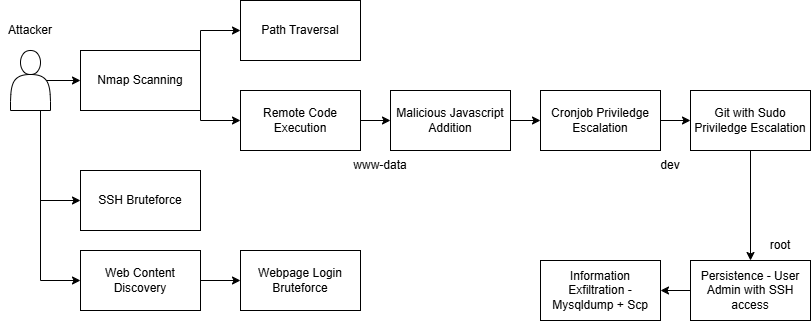

The diagram above was exported from draw.io. Its source (the exported page's mxGraphModel, read from the mxfile embedded in the PNG):
<mxGraphModel dx="1434" dy="780" grid="1" gridSize="10" guides="1" tooltips="1" connect="1" arrows="1" fold="1" page="1" pageScale="1" pageWidth="850" pageHeight="1100" math="0" shadow="0">
  <root>
    <mxCell id="0" />
    <mxCell id="1" parent="0" />
    <mxCell id="btRrJljVZT_5TYTsnI-o-22" style="edgeStyle=orthogonalEdgeStyle;rounded=0;orthogonalLoop=1;jettySize=auto;html=1;exitX=0.75;exitY=1;exitDx=0;exitDy=0;entryX=0;entryY=0.5;entryDx=0;entryDy=0;" edge="1" parent="1" source="btRrJljVZT_5TYTsnI-o-1" target="btRrJljVZT_5TYTsnI-o-4">
      <mxGeometry relative="1" as="geometry" />
    </mxCell>
    <mxCell id="btRrJljVZT_5TYTsnI-o-28" style="edgeStyle=orthogonalEdgeStyle;rounded=0;orthogonalLoop=1;jettySize=auto;html=1;exitX=0.75;exitY=1;exitDx=0;exitDy=0;entryX=0;entryY=0.5;entryDx=0;entryDy=0;" edge="1" parent="1" source="btRrJljVZT_5TYTsnI-o-1" target="btRrJljVZT_5TYTsnI-o-3">
      <mxGeometry relative="1" as="geometry" />
    </mxCell>
    <mxCell id="btRrJljVZT_5TYTsnI-o-1" value="" style="shape=actor;whiteSpace=wrap;html=1;" vertex="1" parent="1">
      <mxGeometry x="10" y="200" width="40" height="60" as="geometry" />
    </mxCell>
    <mxCell id="btRrJljVZT_5TYTsnI-o-14" style="edgeStyle=orthogonalEdgeStyle;rounded=0;orthogonalLoop=1;jettySize=auto;html=1;exitX=1;exitY=0;exitDx=0;exitDy=0;" edge="1" parent="1" source="btRrJljVZT_5TYTsnI-o-2" target="btRrJljVZT_5TYTsnI-o-6">
      <mxGeometry relative="1" as="geometry" />
    </mxCell>
    <mxCell id="btRrJljVZT_5TYTsnI-o-15" style="edgeStyle=orthogonalEdgeStyle;rounded=0;orthogonalLoop=1;jettySize=auto;html=1;exitX=1;exitY=1;exitDx=0;exitDy=0;entryX=0;entryY=0.5;entryDx=0;entryDy=0;" edge="1" parent="1" source="btRrJljVZT_5TYTsnI-o-2" target="btRrJljVZT_5TYTsnI-o-7">
      <mxGeometry relative="1" as="geometry">
        <Array as="points">
          <mxPoint x="200" y="270" />
        </Array>
      </mxGeometry>
    </mxCell>
    <mxCell id="btRrJljVZT_5TYTsnI-o-2" value="Nmap Scanning" style="rounded=0;whiteSpace=wrap;html=1;" vertex="1" parent="1">
      <mxGeometry x="80" y="200" width="120" height="60" as="geometry" />
    </mxCell>
    <mxCell id="btRrJljVZT_5TYTsnI-o-3" value="SSH Bruteforce" style="rounded=0;whiteSpace=wrap;html=1;" vertex="1" parent="1">
      <mxGeometry x="80" y="320" width="120" height="60" as="geometry" />
    </mxCell>
    <mxCell id="btRrJljVZT_5TYTsnI-o-30" style="edgeStyle=orthogonalEdgeStyle;rounded=0;orthogonalLoop=1;jettySize=auto;html=1;entryX=0;entryY=0.5;entryDx=0;entryDy=0;" edge="1" parent="1" source="btRrJljVZT_5TYTsnI-o-4" target="btRrJljVZT_5TYTsnI-o-26">
      <mxGeometry relative="1" as="geometry" />
    </mxCell>
    <mxCell id="btRrJljVZT_5TYTsnI-o-4" value="Web Content Discovery" style="rounded=0;whiteSpace=wrap;html=1;" vertex="1" parent="1">
      <mxGeometry x="80" y="400" width="120" height="60" as="geometry" />
    </mxCell>
    <mxCell id="btRrJljVZT_5TYTsnI-o-6" value="Path Traversal" style="rounded=0;whiteSpace=wrap;html=1;" vertex="1" parent="1">
      <mxGeometry x="240" y="150" width="120" height="60" as="geometry" />
    </mxCell>
    <mxCell id="btRrJljVZT_5TYTsnI-o-16" style="edgeStyle=orthogonalEdgeStyle;rounded=0;orthogonalLoop=1;jettySize=auto;html=1;entryX=0;entryY=0.5;entryDx=0;entryDy=0;" edge="1" parent="1" source="btRrJljVZT_5TYTsnI-o-7" target="btRrJljVZT_5TYTsnI-o-8">
      <mxGeometry relative="1" as="geometry" />
    </mxCell>
    <mxCell id="btRrJljVZT_5TYTsnI-o-7" value="Remote Code Execution" style="rounded=0;whiteSpace=wrap;html=1;" vertex="1" parent="1">
      <mxGeometry x="240" y="240" width="120" height="60" as="geometry" />
    </mxCell>
    <mxCell id="btRrJljVZT_5TYTsnI-o-17" style="edgeStyle=orthogonalEdgeStyle;rounded=0;orthogonalLoop=1;jettySize=auto;html=1;entryX=0;entryY=0.5;entryDx=0;entryDy=0;" edge="1" parent="1" source="btRrJljVZT_5TYTsnI-o-8" target="btRrJljVZT_5TYTsnI-o-9">
      <mxGeometry relative="1" as="geometry" />
    </mxCell>
    <mxCell id="btRrJljVZT_5TYTsnI-o-18" style="edgeStyle=orthogonalEdgeStyle;rounded=0;orthogonalLoop=1;jettySize=auto;html=1;entryX=0;entryY=0.5;entryDx=0;entryDy=0;" edge="1" parent="1" source="btRrJljVZT_5TYTsnI-o-9" target="btRrJljVZT_5TYTsnI-o-10">
      <mxGeometry relative="1" as="geometry" />
    </mxCell>
    <mxCell id="btRrJljVZT_5TYTsnI-o-8" value="Malicious Javascript Addition" style="rounded=0;whiteSpace=wrap;html=1;" vertex="1" parent="1">
      <mxGeometry x="390" y="240" width="120" height="60" as="geometry" />
    </mxCell>
    <mxCell id="btRrJljVZT_5TYTsnI-o-9" value="Cronjob Priviledge Escalation" style="rounded=0;whiteSpace=wrap;html=1;" vertex="1" parent="1">
      <mxGeometry x="540" y="240" width="120" height="60" as="geometry" />
    </mxCell>
    <mxCell id="btRrJljVZT_5TYTsnI-o-19" style="edgeStyle=orthogonalEdgeStyle;rounded=0;orthogonalLoop=1;jettySize=auto;html=1;entryX=0.5;entryY=0;entryDx=0;entryDy=0;" edge="1" parent="1" source="btRrJljVZT_5TYTsnI-o-10" target="btRrJljVZT_5TYTsnI-o-12">
      <mxGeometry relative="1" as="geometry" />
    </mxCell>
    <mxCell id="btRrJljVZT_5TYTsnI-o-10" value="Git with Sudo Priviledge Escalation" style="rounded=0;whiteSpace=wrap;html=1;" vertex="1" parent="1">
      <mxGeometry x="690" y="240" width="120" height="60" as="geometry" />
    </mxCell>
    <mxCell id="btRrJljVZT_5TYTsnI-o-11" value="Information Exfiltration - Mysqldump + Scp" style="rounded=0;whiteSpace=wrap;html=1;" vertex="1" parent="1">
      <mxGeometry x="540" y="410" width="120" height="60" as="geometry" />
    </mxCell>
    <mxCell id="btRrJljVZT_5TYTsnI-o-20" style="edgeStyle=orthogonalEdgeStyle;rounded=0;orthogonalLoop=1;jettySize=auto;html=1;entryX=1;entryY=0.5;entryDx=0;entryDy=0;" edge="1" parent="1" source="btRrJljVZT_5TYTsnI-o-12" target="btRrJljVZT_5TYTsnI-o-11">
      <mxGeometry relative="1" as="geometry" />
    </mxCell>
    <mxCell id="btRrJljVZT_5TYTsnI-o-12" value="Persistence - User Admin with SSH access" style="rounded=0;whiteSpace=wrap;html=1;" vertex="1" parent="1">
      <mxGeometry x="690" y="410" width="120" height="60" as="geometry" />
    </mxCell>
    <mxCell id="btRrJljVZT_5TYTsnI-o-13" value="" style="endArrow=classic;html=1;rounded=0;exitX=0.9;exitY=0.5;exitDx=0;exitDy=0;exitPerimeter=0;entryX=0;entryY=0.5;entryDx=0;entryDy=0;" edge="1" parent="1" source="btRrJljVZT_5TYTsnI-o-1" target="btRrJljVZT_5TYTsnI-o-2">
      <mxGeometry width="50" height="50" relative="1" as="geometry">
        <mxPoint x="400" y="430" as="sourcePoint" />
        <mxPoint x="450" y="380" as="targetPoint" />
      </mxGeometry>
    </mxCell>
    <mxCell id="btRrJljVZT_5TYTsnI-o-23" value="Attacker" style="text;html=1;align=center;verticalAlign=middle;whiteSpace=wrap;rounded=0;" vertex="1" parent="1">
      <mxGeometry y="165" width="60" height="30" as="geometry" />
    </mxCell>
    <mxCell id="btRrJljVZT_5TYTsnI-o-26" value="Webpage Login Bruteforce" style="rounded=0;whiteSpace=wrap;html=1;" vertex="1" parent="1">
      <mxGeometry x="240" y="400" width="120" height="60" as="geometry" />
    </mxCell>
    <mxCell id="btRrJljVZT_5TYTsnI-o-35" value="www-data" style="text;html=1;align=center;verticalAlign=middle;whiteSpace=wrap;rounded=0;" vertex="1" parent="1">
      <mxGeometry x="350" y="300" width="60" height="30" as="geometry" />
    </mxCell>
    <mxCell id="btRrJljVZT_5TYTsnI-o-36" value="dev" style="text;html=1;align=center;verticalAlign=middle;whiteSpace=wrap;rounded=0;" vertex="1" parent="1">
      <mxGeometry x="640" y="300" width="60" height="30" as="geometry" />
    </mxCell>
    <mxCell id="btRrJljVZT_5TYTsnI-o-37" value="root" style="text;html=1;align=center;verticalAlign=middle;whiteSpace=wrap;rounded=0;" vertex="1" parent="1">
      <mxGeometry x="750" y="380" width="60" height="30" as="geometry" />
    </mxCell>
  </root>
</mxGraphModel>